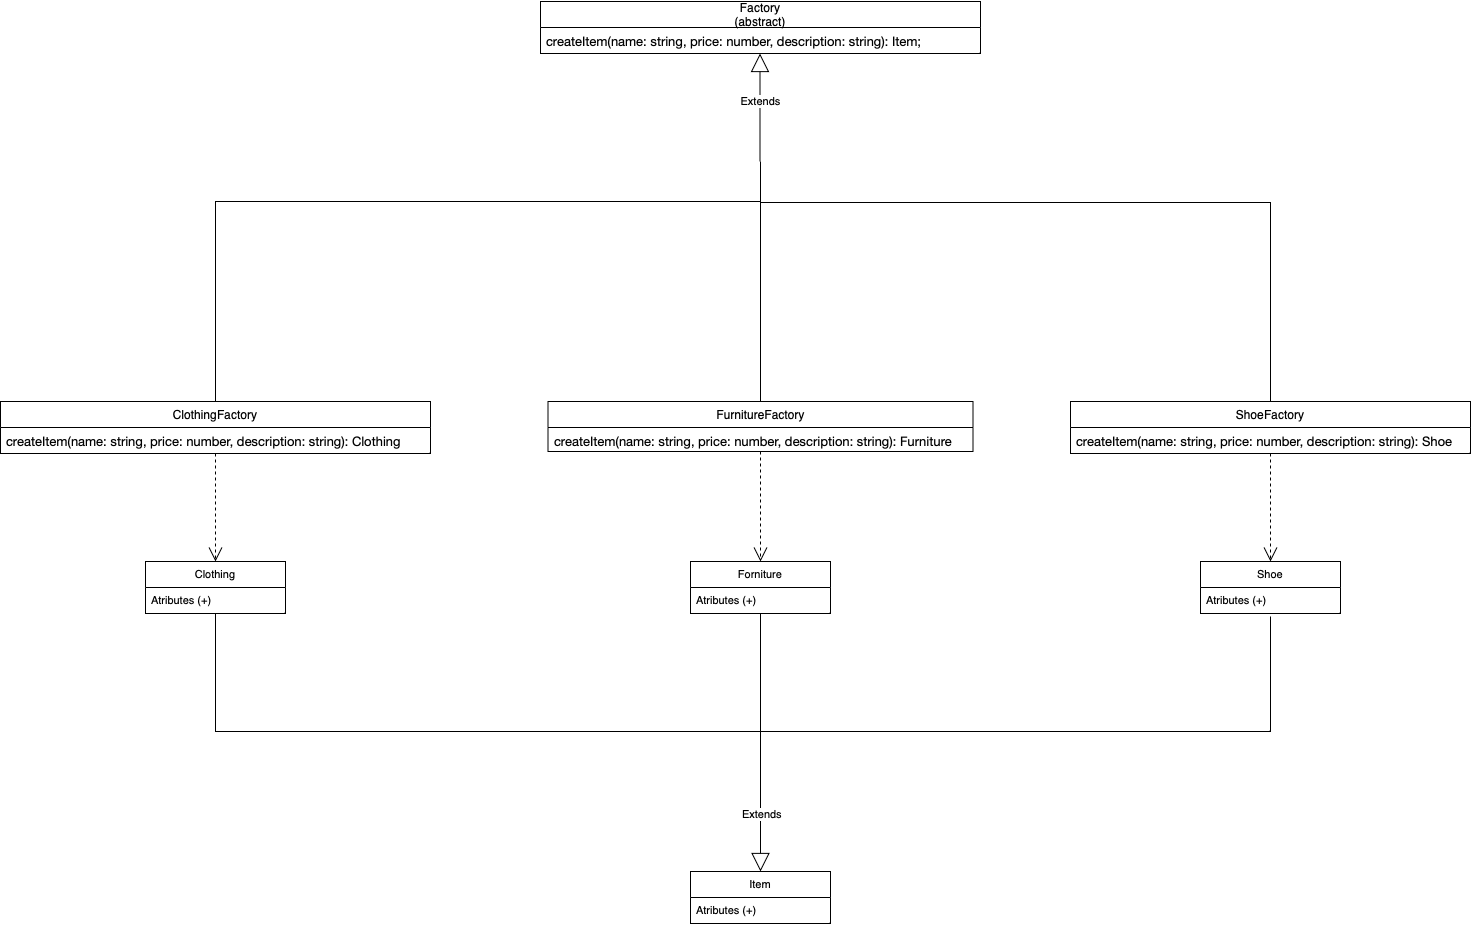

The diagram above was exported from draw.io. Its source (the exported page's mxGraphModel, read from the mxfile embedded in the PNG):
<mxGraphModel dx="1744" dy="924" grid="1" gridSize="10" guides="1" tooltips="1" connect="1" arrows="1" fold="1" page="0" pageScale="1" pageWidth="827" pageHeight="1169" background="#ffffff" math="0" shadow="0">
  <root>
    <mxCell id="WIyWlLk6GJQsqaUBKTNV-0" />
    <mxCell id="WIyWlLk6GJQsqaUBKTNV-1" parent="WIyWlLk6GJQsqaUBKTNV-0" />
    <mxCell id="f1FqXXdd8aFgnzu4caXB-0" value="Factory&lt;div&gt;(abstract)&lt;/div&gt;" style="swimlane;fontStyle=0;childLayout=stackLayout;horizontal=1;startSize=26;fillColor=none;horizontalStack=0;resizeParent=1;resizeParentMax=0;resizeLast=0;collapsible=1;marginBottom=0;whiteSpace=wrap;html=1;" vertex="1" parent="WIyWlLk6GJQsqaUBKTNV-1">
      <mxGeometry x="200" y="210" width="440" height="52" as="geometry" />
    </mxCell>
    <mxCell id="f1FqXXdd8aFgnzu4caXB-2" value="&lt;p style=&quot;margin: 0px; font-style: normal; font-variant-caps: normal; font-stretch: normal; font-size: 13px; line-height: normal; font-family: &amp;quot;Helvetica Neue&amp;quot;; font-size-adjust: none; font-kerning: auto; font-variant-alternates: normal; font-variant-ligatures: normal; font-variant-numeric: normal; font-variant-east-asian: normal; font-variant-position: normal; font-feature-settings: normal; font-optical-sizing: auto; font-variation-settings: normal;&quot;&gt;createItem(name: string, price: number, description: string): Item;&lt;/p&gt;&lt;div&gt;&lt;br&gt;&lt;/div&gt;" style="text;strokeColor=none;fillColor=none;align=left;verticalAlign=top;spacingLeft=4;spacingRight=4;overflow=hidden;rotatable=0;points=[[0,0.5],[1,0.5]];portConstraint=eastwest;whiteSpace=wrap;html=1;" vertex="1" parent="f1FqXXdd8aFgnzu4caXB-0">
      <mxGeometry y="26" width="440" height="26" as="geometry" />
    </mxCell>
    <mxCell id="f1FqXXdd8aFgnzu4caXB-28" style="edgeStyle=none;shape=connector;rounded=0;orthogonalLoop=1;jettySize=auto;html=1;entryX=0.5;entryY=0;entryDx=0;entryDy=0;dashed=1;strokeColor=default;align=center;verticalAlign=middle;fontFamily=Helvetica;fontSize=11;fontColor=default;labelBackgroundColor=default;endArrow=open;endSize=12;" edge="1" parent="WIyWlLk6GJQsqaUBKTNV-1" source="f1FqXXdd8aFgnzu4caXB-4" target="f1FqXXdd8aFgnzu4caXB-23">
      <mxGeometry relative="1" as="geometry" />
    </mxCell>
    <mxCell id="f1FqXXdd8aFgnzu4caXB-4" value="ClothingFactory" style="swimlane;fontStyle=0;childLayout=stackLayout;horizontal=1;startSize=26;fillColor=none;horizontalStack=0;resizeParent=1;resizeParentMax=0;resizeLast=0;collapsible=1;marginBottom=0;whiteSpace=wrap;html=1;" vertex="1" parent="WIyWlLk6GJQsqaUBKTNV-1">
      <mxGeometry x="-340" y="610" width="430" height="52" as="geometry" />
    </mxCell>
    <mxCell id="f1FqXXdd8aFgnzu4caXB-5" value="&lt;p style=&quot;margin: 0px; font-style: normal; font-variant-caps: normal; font-stretch: normal; font-size: 13px; line-height: normal; font-family: &amp;quot;Helvetica Neue&amp;quot;; font-size-adjust: none; font-kerning: auto; font-variant-alternates: normal; font-variant-ligatures: normal; font-variant-numeric: normal; font-variant-east-asian: normal; font-variant-position: normal; font-feature-settings: normal; font-optical-sizing: auto; font-variation-settings: normal;&quot;&gt;createItem(name: string, price: number, description: string): Clothing&amp;nbsp;&lt;/p&gt;&lt;div&gt;&lt;br&gt;&lt;/div&gt;" style="text;strokeColor=none;fillColor=none;align=left;verticalAlign=top;spacingLeft=4;spacingRight=4;overflow=hidden;rotatable=0;points=[[0,0.5],[1,0.5]];portConstraint=eastwest;whiteSpace=wrap;html=1;" vertex="1" parent="f1FqXXdd8aFgnzu4caXB-4">
      <mxGeometry y="26" width="430" height="26" as="geometry" />
    </mxCell>
    <mxCell id="f1FqXXdd8aFgnzu4caXB-31" style="edgeStyle=none;shape=connector;rounded=0;orthogonalLoop=1;jettySize=auto;html=1;entryX=0.5;entryY=0;entryDx=0;entryDy=0;dashed=1;strokeColor=default;align=center;verticalAlign=middle;fontFamily=Helvetica;fontSize=11;fontColor=default;labelBackgroundColor=default;endArrow=open;endSize=12;" edge="1" parent="WIyWlLk6GJQsqaUBKTNV-1" source="f1FqXXdd8aFgnzu4caXB-6" target="f1FqXXdd8aFgnzu4caXB-29">
      <mxGeometry relative="1" as="geometry" />
    </mxCell>
    <mxCell id="f1FqXXdd8aFgnzu4caXB-6" value="FurnitureFactory" style="swimlane;fontStyle=0;childLayout=stackLayout;horizontal=1;startSize=26;fillColor=none;horizontalStack=0;resizeParent=1;resizeParentMax=0;resizeLast=0;collapsible=1;marginBottom=0;whiteSpace=wrap;html=1;" vertex="1" parent="WIyWlLk6GJQsqaUBKTNV-1">
      <mxGeometry x="207.5" y="610" width="425" height="50" as="geometry" />
    </mxCell>
    <mxCell id="f1FqXXdd8aFgnzu4caXB-7" value="&lt;p style=&quot;margin: 0px; font-style: normal; font-variant-caps: normal; font-stretch: normal; font-size: 13px; line-height: normal; font-family: &amp;quot;Helvetica Neue&amp;quot;; font-size-adjust: none; font-kerning: auto; font-variant-alternates: normal; font-variant-ligatures: normal; font-variant-numeric: normal; font-variant-east-asian: normal; font-variant-position: normal; font-feature-settings: normal; font-optical-sizing: auto; font-variation-settings: normal;&quot;&gt;createItem(name: string, price: number, description: string): Furniture&lt;/p&gt;&lt;div&gt;&lt;br&gt;&lt;/div&gt;" style="text;strokeColor=none;fillColor=none;align=left;verticalAlign=top;spacingLeft=4;spacingRight=4;overflow=hidden;rotatable=0;points=[[0,0.5],[1,0.5]];portConstraint=eastwest;whiteSpace=wrap;html=1;" vertex="1" parent="f1FqXXdd8aFgnzu4caXB-6">
      <mxGeometry y="26" width="425" height="24" as="geometry" />
    </mxCell>
    <mxCell id="f1FqXXdd8aFgnzu4caXB-34" style="edgeStyle=none;shape=connector;rounded=0;orthogonalLoop=1;jettySize=auto;html=1;entryX=0.5;entryY=0;entryDx=0;entryDy=0;dashed=1;strokeColor=default;align=center;verticalAlign=middle;fontFamily=Helvetica;fontSize=11;fontColor=default;labelBackgroundColor=default;endArrow=open;endSize=12;" edge="1" parent="WIyWlLk6GJQsqaUBKTNV-1" source="f1FqXXdd8aFgnzu4caXB-9" target="f1FqXXdd8aFgnzu4caXB-32">
      <mxGeometry relative="1" as="geometry" />
    </mxCell>
    <mxCell id="f1FqXXdd8aFgnzu4caXB-9" value="ShoeFactory" style="swimlane;fontStyle=0;childLayout=stackLayout;horizontal=1;startSize=26;fillColor=none;horizontalStack=0;resizeParent=1;resizeParentMax=0;resizeLast=0;collapsible=1;marginBottom=0;whiteSpace=wrap;html=1;" vertex="1" parent="WIyWlLk6GJQsqaUBKTNV-1">
      <mxGeometry x="730" y="610" width="400" height="52" as="geometry" />
    </mxCell>
    <mxCell id="f1FqXXdd8aFgnzu4caXB-10" value="&lt;p style=&quot;margin: 0px; font-style: normal; font-variant-caps: normal; font-stretch: normal; font-size: 13px; line-height: normal; font-family: &amp;quot;Helvetica Neue&amp;quot;; font-size-adjust: none; font-kerning: auto; font-variant-alternates: normal; font-variant-ligatures: normal; font-variant-numeric: normal; font-variant-east-asian: normal; font-variant-position: normal; font-feature-settings: normal; font-optical-sizing: auto; font-variation-settings: normal;&quot;&gt;createItem(name: string, price: number, description: string): Shoe&amp;nbsp;&lt;/p&gt;&lt;div&gt;&lt;br&gt;&lt;/div&gt;" style="text;strokeColor=none;fillColor=none;align=left;verticalAlign=top;spacingLeft=4;spacingRight=4;overflow=hidden;rotatable=0;points=[[0,0.5],[1,0.5]];portConstraint=eastwest;whiteSpace=wrap;html=1;" vertex="1" parent="f1FqXXdd8aFgnzu4caXB-9">
      <mxGeometry y="26" width="400" height="26" as="geometry" />
    </mxCell>
    <mxCell id="f1FqXXdd8aFgnzu4caXB-16" value="" style="endArrow=none;html=1;rounded=0;strokeColor=default;align=center;verticalAlign=middle;fontFamily=Helvetica;fontSize=11;fontColor=default;labelBackgroundColor=default;endSize=16;edgeStyle=orthogonalEdgeStyle;exitX=0.5;exitY=0;exitDx=0;exitDy=0;" edge="1" parent="WIyWlLk6GJQsqaUBKTNV-1" source="f1FqXXdd8aFgnzu4caXB-4">
      <mxGeometry width="50" height="50" relative="1" as="geometry">
        <mxPoint x="90" y="410" as="sourcePoint" />
        <mxPoint x="420" y="410" as="targetPoint" />
        <Array as="points">
          <mxPoint x="-125" y="410" />
        </Array>
      </mxGeometry>
    </mxCell>
    <mxCell id="f1FqXXdd8aFgnzu4caXB-17" value="" style="endArrow=none;html=1;rounded=0;strokeColor=default;align=center;verticalAlign=middle;fontFamily=Helvetica;fontSize=11;fontColor=default;labelBackgroundColor=default;endSize=16;edgeStyle=orthogonalEdgeStyle;exitX=0.5;exitY=0;exitDx=0;exitDy=0;" edge="1" parent="WIyWlLk6GJQsqaUBKTNV-1" source="f1FqXXdd8aFgnzu4caXB-6">
      <mxGeometry width="50" height="50" relative="1" as="geometry">
        <mxPoint x="390" y="360" as="sourcePoint" />
        <mxPoint x="420" y="370" as="targetPoint" />
      </mxGeometry>
    </mxCell>
    <mxCell id="f1FqXXdd8aFgnzu4caXB-18" value="" style="endArrow=none;html=1;rounded=0;strokeColor=default;align=center;verticalAlign=middle;fontFamily=Helvetica;fontSize=11;fontColor=default;labelBackgroundColor=default;endSize=16;exitX=0.5;exitY=0;exitDx=0;exitDy=0;edgeStyle=orthogonalEdgeStyle;" edge="1" parent="WIyWlLk6GJQsqaUBKTNV-1" source="f1FqXXdd8aFgnzu4caXB-9">
      <mxGeometry width="50" height="50" relative="1" as="geometry">
        <mxPoint x="390" y="360" as="sourcePoint" />
        <mxPoint x="420" y="420" as="targetPoint" />
        <Array as="points">
          <mxPoint x="660" y="411" />
          <mxPoint x="421" y="411" />
        </Array>
      </mxGeometry>
    </mxCell>
    <mxCell id="f1FqXXdd8aFgnzu4caXB-19" value="Extends" style="endArrow=block;endSize=16;endFill=0;html=1;rounded=0;strokeColor=default;align=center;verticalAlign=middle;fontFamily=Helvetica;fontSize=11;fontColor=default;labelBackgroundColor=default;entryX=0.557;entryY=1.038;entryDx=0;entryDy=0;entryPerimeter=0;" edge="1" parent="WIyWlLk6GJQsqaUBKTNV-1">
      <mxGeometry x="0.1111" width="160" relative="1" as="geometry">
        <mxPoint x="419.5" y="370" as="sourcePoint" />
        <mxPoint x="419.5" y="261.99800000000005" as="targetPoint" />
        <mxPoint as="offset" />
      </mxGeometry>
    </mxCell>
    <mxCell id="f1FqXXdd8aFgnzu4caXB-42" style="edgeStyle=orthogonalEdgeStyle;shape=connector;rounded=0;orthogonalLoop=1;jettySize=auto;html=1;strokeColor=default;align=center;verticalAlign=middle;fontFamily=Helvetica;fontSize=11;fontColor=default;labelBackgroundColor=default;endArrow=none;endSize=16;" edge="1" parent="WIyWlLk6GJQsqaUBKTNV-1" source="f1FqXXdd8aFgnzu4caXB-23">
      <mxGeometry relative="1" as="geometry">
        <mxPoint x="420" y="940" as="targetPoint" />
        <Array as="points">
          <mxPoint x="-125" y="940" />
        </Array>
      </mxGeometry>
    </mxCell>
    <mxCell id="f1FqXXdd8aFgnzu4caXB-23" value="Clothing" style="swimlane;fontStyle=0;childLayout=stackLayout;horizontal=1;startSize=26;fillColor=none;horizontalStack=0;resizeParent=1;resizeParentMax=0;resizeLast=0;collapsible=1;marginBottom=0;whiteSpace=wrap;html=1;fontFamily=Helvetica;fontSize=11;fontColor=default;labelBackgroundColor=default;" vertex="1" parent="WIyWlLk6GJQsqaUBKTNV-1">
      <mxGeometry x="-195" y="770" width="140" height="52" as="geometry" />
    </mxCell>
    <mxCell id="f1FqXXdd8aFgnzu4caXB-25" value="Atributes (+)" style="text;strokeColor=none;fillColor=none;align=left;verticalAlign=top;spacingLeft=4;spacingRight=4;overflow=hidden;rotatable=0;points=[[0,0.5],[1,0.5]];portConstraint=eastwest;whiteSpace=wrap;html=1;fontFamily=Helvetica;fontSize=11;fontColor=default;labelBackgroundColor=default;" vertex="1" parent="f1FqXXdd8aFgnzu4caXB-23">
      <mxGeometry y="26" width="140" height="26" as="geometry" />
    </mxCell>
    <mxCell id="f1FqXXdd8aFgnzu4caXB-29" value="Forniture" style="swimlane;fontStyle=0;childLayout=stackLayout;horizontal=1;startSize=26;fillColor=none;horizontalStack=0;resizeParent=1;resizeParentMax=0;resizeLast=0;collapsible=1;marginBottom=0;whiteSpace=wrap;html=1;fontFamily=Helvetica;fontSize=11;fontColor=default;labelBackgroundColor=default;" vertex="1" parent="WIyWlLk6GJQsqaUBKTNV-1">
      <mxGeometry x="350" y="770" width="140" height="52" as="geometry" />
    </mxCell>
    <mxCell id="f1FqXXdd8aFgnzu4caXB-30" value="Atributes (+)" style="text;strokeColor=none;fillColor=none;align=left;verticalAlign=top;spacingLeft=4;spacingRight=4;overflow=hidden;rotatable=0;points=[[0,0.5],[1,0.5]];portConstraint=eastwest;whiteSpace=wrap;html=1;fontFamily=Helvetica;fontSize=11;fontColor=default;labelBackgroundColor=default;" vertex="1" parent="f1FqXXdd8aFgnzu4caXB-29">
      <mxGeometry y="26" width="140" height="26" as="geometry" />
    </mxCell>
    <mxCell id="f1FqXXdd8aFgnzu4caXB-32" value="Shoe" style="swimlane;fontStyle=0;childLayout=stackLayout;horizontal=1;startSize=26;fillColor=none;horizontalStack=0;resizeParent=1;resizeParentMax=0;resizeLast=0;collapsible=1;marginBottom=0;whiteSpace=wrap;html=1;fontFamily=Helvetica;fontSize=11;fontColor=default;labelBackgroundColor=default;" vertex="1" parent="WIyWlLk6GJQsqaUBKTNV-1">
      <mxGeometry x="860" y="770" width="140" height="52" as="geometry" />
    </mxCell>
    <mxCell id="f1FqXXdd8aFgnzu4caXB-33" value="Atributes (+)" style="text;strokeColor=none;fillColor=none;align=left;verticalAlign=top;spacingLeft=4;spacingRight=4;overflow=hidden;rotatable=0;points=[[0,0.5],[1,0.5]];portConstraint=eastwest;whiteSpace=wrap;html=1;fontFamily=Helvetica;fontSize=11;fontColor=default;labelBackgroundColor=default;" vertex="1" parent="f1FqXXdd8aFgnzu4caXB-32">
      <mxGeometry y="26" width="140" height="26" as="geometry" />
    </mxCell>
    <mxCell id="f1FqXXdd8aFgnzu4caXB-35" value="Item" style="swimlane;fontStyle=0;childLayout=stackLayout;horizontal=1;startSize=26;fillColor=none;horizontalStack=0;resizeParent=1;resizeParentMax=0;resizeLast=0;collapsible=1;marginBottom=0;whiteSpace=wrap;html=1;fontFamily=Helvetica;fontSize=11;fontColor=default;labelBackgroundColor=default;" vertex="1" parent="WIyWlLk6GJQsqaUBKTNV-1">
      <mxGeometry x="350" y="1080" width="140" height="52" as="geometry" />
    </mxCell>
    <mxCell id="f1FqXXdd8aFgnzu4caXB-36" value="Atributes (+)" style="text;strokeColor=none;fillColor=none;align=left;verticalAlign=top;spacingLeft=4;spacingRight=4;overflow=hidden;rotatable=0;points=[[0,0.5],[1,0.5]];portConstraint=eastwest;whiteSpace=wrap;html=1;fontFamily=Helvetica;fontSize=11;fontColor=default;labelBackgroundColor=default;" vertex="1" parent="f1FqXXdd8aFgnzu4caXB-35">
      <mxGeometry y="26" width="140" height="26" as="geometry" />
    </mxCell>
    <mxCell id="f1FqXXdd8aFgnzu4caXB-37" style="edgeStyle=none;shape=connector;rounded=0;orthogonalLoop=1;jettySize=auto;html=1;entryX=0.5;entryY=0;entryDx=0;entryDy=0;strokeColor=default;align=center;verticalAlign=middle;fontFamily=Helvetica;fontSize=11;fontColor=default;labelBackgroundColor=default;endArrow=block;endFill=0;endSize=16;" edge="1" parent="WIyWlLk6GJQsqaUBKTNV-1" source="f1FqXXdd8aFgnzu4caXB-30" target="f1FqXXdd8aFgnzu4caXB-35">
      <mxGeometry relative="1" as="geometry" />
    </mxCell>
    <mxCell id="f1FqXXdd8aFgnzu4caXB-38" value="&lt;span style=&quot;caret-color: rgb(0, 0, 0); color: rgb(0, 0, 0); font-family: Helvetica; font-size: 11px; font-style: normal; font-variant-caps: normal; font-weight: 400; letter-spacing: normal; orphans: auto; text-align: center; text-indent: 0px; text-transform: none; white-space: nowrap; widows: auto; word-spacing: 0px; -webkit-text-stroke-width: 0px; background-color: rgb(255, 255, 255); text-decoration: none; display: inline !important; float: none;&quot;&gt;Extends&lt;/span&gt;" style="text;whiteSpace=wrap;html=1;fontFamily=Helvetica;fontSize=11;fontColor=default;labelBackgroundColor=default;" vertex="1" parent="WIyWlLk6GJQsqaUBKTNV-1">
      <mxGeometry x="400" y="1010" width="70" height="40" as="geometry" />
    </mxCell>
    <mxCell id="f1FqXXdd8aFgnzu4caXB-40" value="" style="endArrow=none;html=1;rounded=0;strokeColor=default;align=center;verticalAlign=middle;fontFamily=Helvetica;fontSize=11;fontColor=default;labelBackgroundColor=default;endSize=16;edgeStyle=orthogonalEdgeStyle;" edge="1" parent="WIyWlLk6GJQsqaUBKTNV-1">
      <mxGeometry width="50" height="50" relative="1" as="geometry">
        <mxPoint x="420" y="940" as="sourcePoint" />
        <mxPoint x="930" y="825" as="targetPoint" />
        <Array as="points">
          <mxPoint x="930" y="940" />
        </Array>
      </mxGeometry>
    </mxCell>
  </root>
</mxGraphModel>